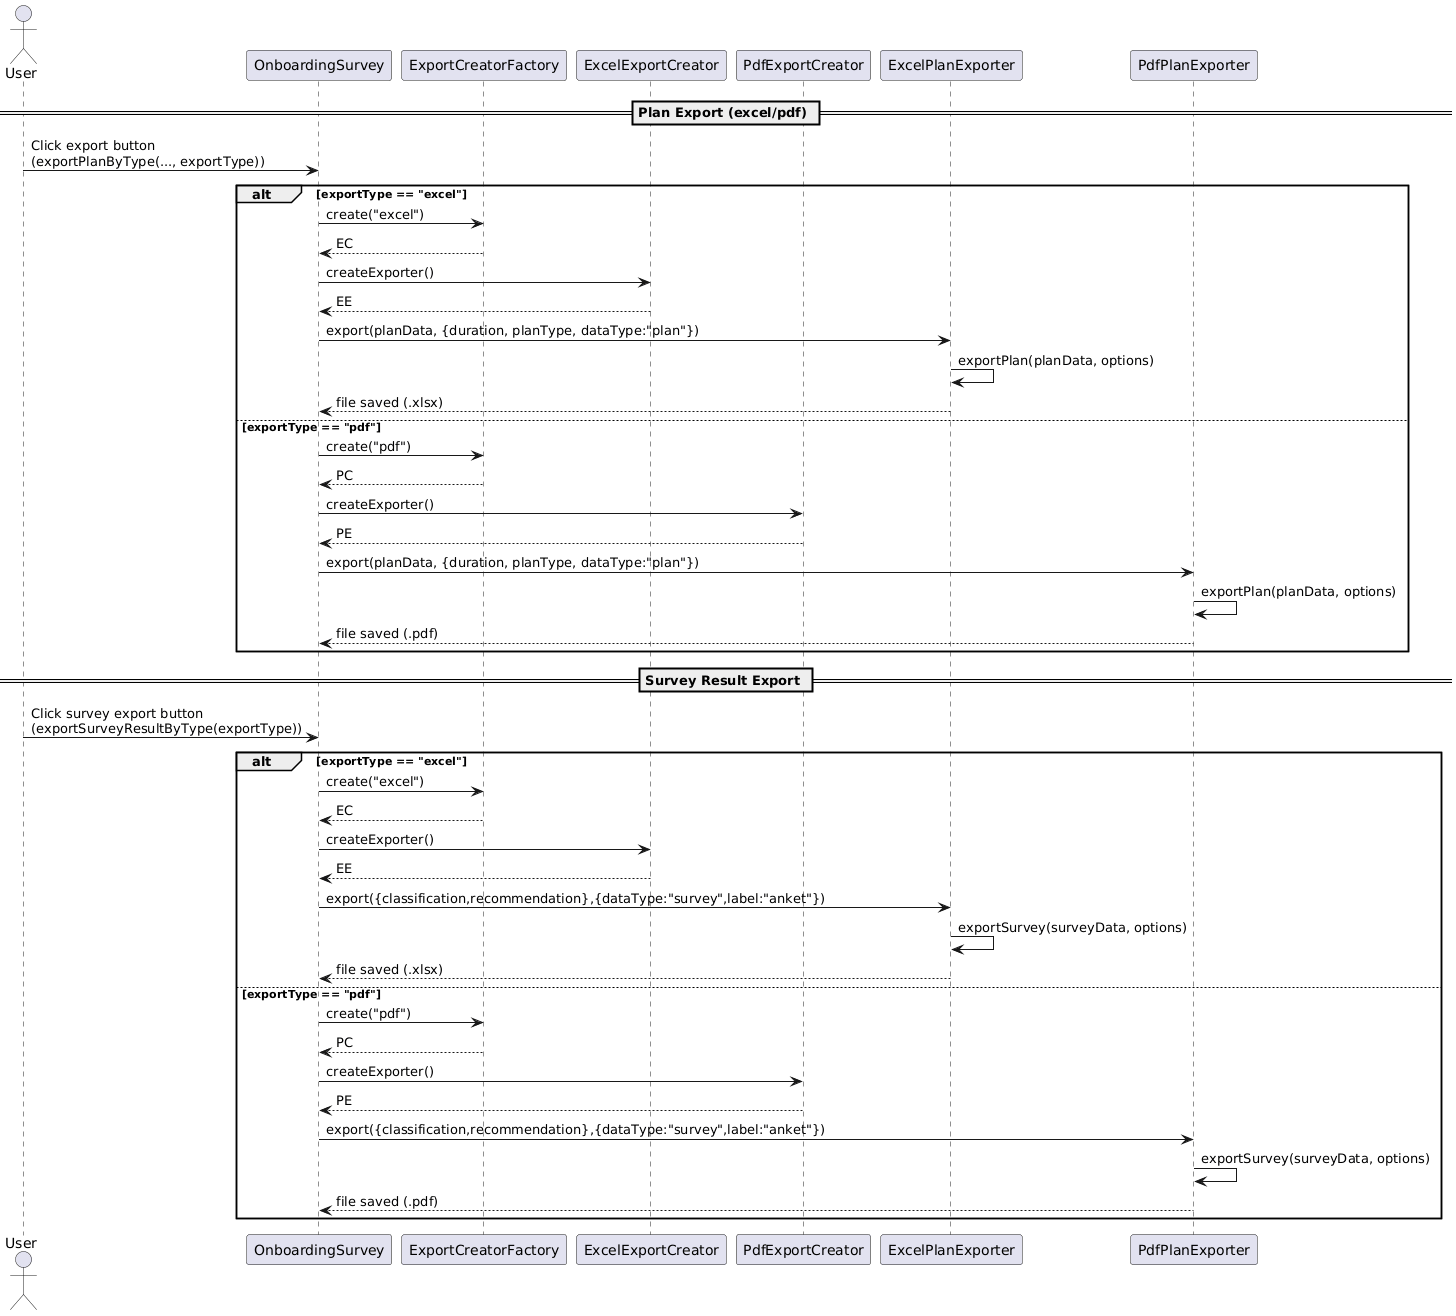

The diagram above was rendered by PlantUML. Its source (embedded in the PNG):
@startuml
actor User
participant OnboardingSurvey as OS
participant ExportCreatorFactory as F
participant ExcelExportCreator as EC
participant PdfExportCreator as PC
participant ExcelPlanExporter as EE
participant PdfPlanExporter as PE

== Plan Export (excel/pdf) ==
User -> OS : Click export button\n(exportPlanByType(..., exportType))

alt exportType == "excel"
  OS -> F : create("excel")
  F --> OS : EC
  OS -> EC : createExporter()
  EC --> OS : EE
  OS -> EE : export(planData, {duration, planType, dataType:"plan"})
  EE -> EE : exportPlan(planData, options)
  EE --> OS : file saved (.xlsx)
else exportType == "pdf"
  OS -> F : create("pdf")
  F --> OS : PC
  OS -> PC : createExporter()
  PC --> OS : PE
  OS -> PE : export(planData, {duration, planType, dataType:"plan"})
  PE -> PE : exportPlan(planData, options)
  PE --> OS : file saved (.pdf)
end

== Survey Result Export ==
User -> OS : Click survey export button\n(exportSurveyResultByType(exportType))

alt exportType == "excel"
  OS -> F : create("excel")
  F --> OS : EC
  OS -> EC : createExporter()
  EC --> OS : EE
  OS -> EE : export({classification,recommendation},{dataType:"survey",label:"anket"})
  EE -> EE : exportSurvey(surveyData, options)
  EE --> OS : file saved (.xlsx)
else exportType == "pdf"
  OS -> F : create("pdf")
  F --> OS : PC
  OS -> PC : createExporter()
  PC --> OS : PE
  OS -> PE : export({classification,recommendation},{dataType:"survey",label:"anket"})
  PE -> PE : exportSurvey(surveyData, options)
  PE --> OS : file saved (.pdf)
end
@enduml